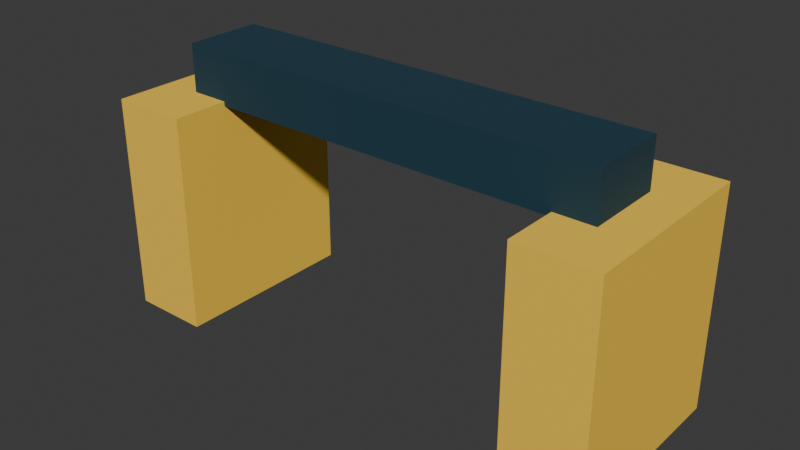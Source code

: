 # Source: accessory_headphones.blend  (saved by Blender 5.2.45; exported with 4.5.12 LTS)
import bpy
from mathutils import Matrix  # noqa: F401  (used for matrix-valued properties, if any)

bpy.ops.wm.read_factory_settings(use_empty=True)
scene = bpy.context.scene
scene.name = 'Scene'

# ---- collections
col_collection = bpy.data.collections.new('Collection'); scene.collection.children.link(col_collection)

# ---- materials (node trees are filled in below, after node groups)
mat_vertexpalette = bpy.data.materials.new('VertexPalette')

# ---- material node trees
mat_vertexpalette.use_nodes = True; mat_vertexpalette.node_tree.nodes.clear()
_N = mat_vertexpalette.node_tree.nodes; _L = mat_vertexpalette.node_tree.links
n0 = _N.new('ShaderNodeBsdfPrincipled'); n0.name = '原理化 BSDF'; n0.location = (0, 0)
n0.inputs[2].default_value = 0.85
n0.inputs[10].default_value = 0.005
n1 = _N.new('ShaderNodeOutputMaterial'); n1.name = '材质输出'; n1.location = (0, 0)
n2 = _N.new('ShaderNodeVertexColor'); n2.name = '颜色属性'; n2.location = (0, 0)
n2.layer_name = 'Color'
_L.new(n0.outputs[0], n1.inputs[0])
_L.new(n2.outputs[0], n0.inputs[0])
n1.is_active_output = True

# ---- world
world_world = bpy.data.worlds.new('World'); scene.world = world_world
world_world.use_nodes = True; world_world.node_tree.nodes.clear()
_N = world_world.node_tree.nodes; _L = world_world.node_tree.links
n0 = _N.new('ShaderNodeOutputWorld'); n0.name = 'World Output'; n0.location = (200, 100)
n1 = _N.new('ShaderNodeBackground'); n1.name = 'Background'; n1.location = (-200, 100)
n1.inputs[0].default_value = (0.05088, 0.05088, 0.05088, 1.0)
_L.new(n1.outputs[0], n0.inputs[0])
n0.is_active_output = True
world_world.color = (0.05088, 0.05088, 0.05088)
world_world.sun_shadow_jitter_overblur = 0.0

# ---- meshes
me_026 = bpy.data.meshes.new('立方体.026')
me_026.from_pydata([(-0.25, -0.045, 0.25), (-0.25, -0.045, 0.31), (-0.25, 0.045, 0.25), (-0.25, 0.045, 0.31), (0.25, -0.045, 0.25), (0.25, -0.045, 0.31), (0.25, 0.045, 0.25), (0.25, 0.045, 0.31), (-0.295, -0.11, 0.005), (-0.295, -0.11, 0.255), (-0.295, 0.11, 0.005), (-0.295, 0.11, 0.255), (-0.205, -0.11, 0.005), (-0.205, -0.11, 0.255), (-0.205, 0.11, 0.005), (-0.205, 0.11, 0.255), (0.205, -0.11, 0.005), (0.205, -0.11, 0.255), (0.205, 0.11, 0.005), (0.205, 0.11, 0.255), (0.295, -0.11, 0.005), (0.295, -0.11, 0.255), (0.295, 0.11, 0.005), (0.295, 0.11, 0.255)], [], [(0, 1, 3, 2), (2, 3, 7, 6), (6, 7, 5, 4), (4, 5, 1, 0), (2, 6, 4, 0), (7, 3, 1, 5), (8, 9, 11, 10), (10, 11, 15, 14), (14, 15, 13, 12), (12, 13, 9, 8), (10, 14, 12, 8), (15, 11, 9, 13), (16, 17, 19, 18), (18, 19, 23, 22), (22, 23, 21, 20), (20, 21, 17, 16), (18, 22, 20, 16), (23, 19, 17, 21)])
_uv = me_026.uv_layers.new(name='UV贴图')
_uv.uv.foreach_set('vector', [0.375, 0.0, 0.625, 0.0, 0.625, 0.25, 0.375, 0.25, 0.375, 0.25, 0.625, 0.25, 0.625, 0.5, 0.375, 0.5, 0.375, 0.5, 0.625, 0.5, 0.625, 0.75, 0.375, 0.75, 0.375, 0.75, 0.625, 0.75, 0.625, 1.0, 0.375, 1.0, 0.125, 0.5, 0.375, 0.5, 0.375, 0.75, 0.125, 0.75, 0.625, 0.5, 0.875, 0.5, 0.875, 0.75, 0.625, 0.75, 0.375, 0.0, 0.625, 0.0, 0.625, 0.25, 0.375, 0.25, 0.375, 0.25, 0.625, 0.25, 0.625, 0.5, 0.375, 0.5, 0.375, 0.5, 0.625, 0.5, 0.625, 0.75, 0.375, 0.75, 0.375, 0.75, 0.625, 0.75, 0.625, 1.0, 0.375, 1.0, 0.125, 0.5, 0.375, 0.5, 0.375, 0.75, 0.125, 0.75, 0.625, 0.5, 0.875, 0.5, 0.875, 0.75, 0.625, 0.75, 0.375, 0.0, 0.625, 0.0, 0.625, 0.25, 0.375, 0.25, 0.375, 0.25, 0.625, 0.25, 0.625, 0.5, 0.375, 0.5, 0.375, 0.5, 0.625, 0.5, 0.625, 0.75, 0.375, 0.75, 0.375, 0.75, 0.625, 0.75, 0.625, 1.0, 0.375, 1.0, 0.125, 0.5, 0.375, 0.5, 0.375, 0.75, 0.125, 0.75, 0.625, 0.5, 0.875, 0.5, 0.875, 0.75, 0.625, 0.75])
_ca = me_026.color_attributes.new('Color', 'FLOAT_COLOR', 'CORNER')
_ca.data.foreach_set('color', [0.005028, 0.04145, 0.06575, 1.0, 0.005028, 0.04145, 0.06575, 1.0, 0.005028, 0.04145, 0.06575, 1.0, 0.005028, 0.04145, 0.06575, 1.0, 0.005028, 0.04145, 0.06575, 1.0, 0.005028, 0.04145, 0.06575, 1.0, 0.005028, 0.04145, 0.06575, 1.0, 0.005028, 0.04145, 0.06575, 1.0, 0.005028, 0.04145, 0.06575, 1.0, 0.005028, 0.04145, 0.06575, 1.0, 0.005028, 0.04145, 0.06575, 1.0, 0.005028, 0.04145, 0.06575, 1.0, 0.005028, 0.04145, 0.06575, 1.0, 0.005028, 0.04145, 0.06575, 1.0, 0.005028, 0.04145, 0.06575, 1.0, 0.005028, 0.04145, 0.06575, 1.0, 0.005028, 0.04145, 0.06575, 1.0, 0.005028, 0.04145, 0.06575, 1.0, 0.005028, 0.04145, 0.06575, 1.0, 0.005028, 0.04145, 0.06575, 1.0, 0.005028, 0.04145, 0.06575, 1.0, 0.005028, 0.04145, 0.06575, 1.0, 0.005028, 0.04145, 0.06575, 1.0, 0.005028, 0.04145, 0.06575, 1.0, 1.0, 0.6253, 0.05637, 1.0, 1.0, 0.6253, 0.05637, 1.0, 1.0, 0.6253, 0.05637, 1.0, 1.0, 0.6253, 0.05637, 1.0, 1.0, 0.6253, 0.05637, 1.0, 1.0, 0.6253, 0.05637, 1.0, 1.0, 0.6253, 0.05637, 1.0, 1.0, 0.6253, 0.05637, 1.0, 1.0, 0.6253, 0.05637, 1.0, 1.0, 0.6253, 0.05637, 1.0, 1.0, 0.6253, 0.05637, 1.0, 1.0, 0.6253, 0.05637, 1.0, 1.0, 0.6253, 0.05637, 1.0, 1.0, 0.6253, 0.05637, 1.0, 1.0, 0.6253, 0.05637, 1.0, 1.0, 0.6253, 0.05637, 1.0, 1.0, 0.6253, 0.05637, 1.0, 1.0, 0.6253, 0.05637, 1.0, 1.0, 0.6253, 0.05637, 1.0, 1.0, 0.6253, 0.05637, 1.0, 1.0, 0.6253, 0.05637, 1.0, 1.0, 0.6253, 0.05637, 1.0, 1.0, 0.6253, 0.05637, 1.0, 1.0, 0.6253, 0.05637, 1.0, 1.0, 0.6253, 0.05637, 1.0, 1.0, 0.6253, 0.05637, 1.0, 1.0, 0.6253, 0.05637, 1.0, 1.0, 0.6253, 0.05637, 1.0, 1.0, 0.6253, 0.05637, 1.0, 1.0, 0.6253, 0.05637, 1.0, 1.0, 0.6253, 0.05637, 1.0, 1.0, 0.6253, 0.05637, 1.0, 1.0, 0.6253, 0.05637, 1.0, 1.0, 0.6253, 0.05637, 1.0, 1.0, 0.6253, 0.05637, 1.0, 1.0, 0.6253, 0.05637, 1.0, 1.0, 0.6253, 0.05637, 1.0, 1.0, 0.6253, 0.05637, 1.0, 1.0, 0.6253, 0.05637, 1.0, 1.0, 0.6253, 0.05637, 1.0, 1.0, 0.6253, 0.05637, 1.0, 1.0, 0.6253, 0.05637, 1.0, 1.0, 0.6253, 0.05637, 1.0, 1.0, 0.6253, 0.05637, 1.0, 1.0, 0.6253, 0.05637, 1.0, 1.0, 0.6253, 0.05637, 1.0, 1.0, 0.6253, 0.05637, 1.0, 1.0, 0.6253, 0.05637, 1.0])
me_026.materials.append(mat_vertexpalette)
me_026.update()

# ---- objects
ob_accessory_headphones = bpy.data.objects.new('accessory_headphones', me_026)

# ---- transforms, parenting, visibility, modifiers, constraints
ob_accessory_headphones.location = (0.0, 0.0, 0.0)

# ---- collection membership
col_collection.objects.link(ob_accessory_headphones)

# ---- scene / render settings (as saved in the file)
scene.frame_start = 1; scene.frame_end = 250; scene.frame_set(1)
scene.render.engine = 'BLENDER_EEVEE_NEXT'
scene.render.bake_bias = 0.0
scene.render.bake_samples = 0
scene.render.compositor_device = 'GPU'
scene.eevee.use_volume_custom_range = False
scene.eevee.fast_gi_thickness_near = 0.1
scene.eevee.fast_gi_thickness_far = 0.0
scene.eevee.ray_tracing_options.screen_trace_thickness = 0.1
bpy.context.view_layer.update()

# ---- added for rendering (the .blend has no active camera and no usable light): camera, sun
cam_auto = bpy.data.cameras.new('AutoCamera')
cam_auto.lens = 50.0
cam_auto.sensor_width = 36.0
cam_auto.clip_end = 1000.0
ob_auto_camera = bpy.data.objects.new('AutoCamera', cam_auto)
scene.collection.objects.link(ob_auto_camera)
ob_auto_camera.location = (0.647343, -0.776812, 0.675375)
ob_auto_camera.rotation_euler = (1.09748, -7.21219e-08, 0.694738)
scene.camera = ob_auto_camera
light_auto_sun = bpy.data.lights.new('AutoSun', 'SUN')
light_auto_sun.energy = 3.0
light_auto_sun.angle = 0.0523599
ob_auto_sun = bpy.data.objects.new('AutoSun', light_auto_sun)
scene.collection.objects.link(ob_auto_sun)
ob_auto_sun.rotation_euler = (0.872665, 0.174533, 0.523599)
bpy.context.view_layer.update()
